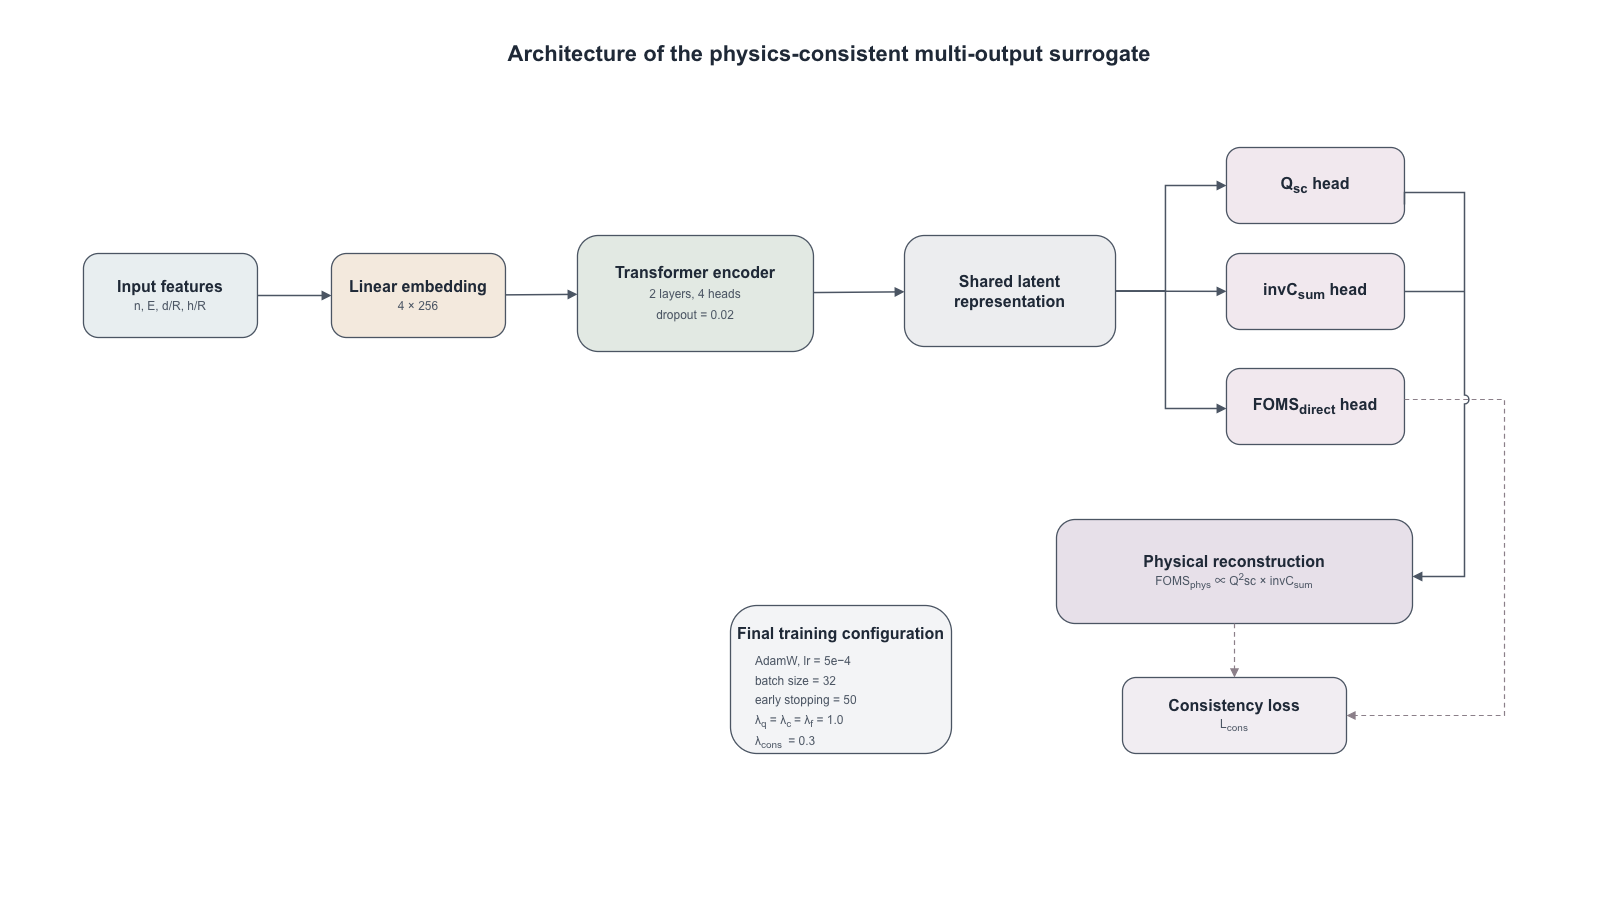

The diagram above was exported from draw.io. Its source (the exported page's mxGraphModel, read from the mxfile embedded in the PNG):
<mxGraphModel dx="1520" dy="991" grid="0" gridSize="8" guides="1" tooltips="1" connect="1" arrows="1" fold="1" page="1" pageScale="1" pageWidth="1600" pageHeight="900" background="#FFFFFF" math="1" shadow="0">
  <root>
    <mxCell id="0" />
    <mxCell id="1" parent="0" />
    <mxCell id="2" parent="1" style="rounded=0;html=1;whiteSpace=wrap;fillColor=none;strokeColor=none;fontColor=#1F2937;fontSize=22;fontStyle=1;fontFamily=Arial;verticalAlign=middle;align=center;strokeWidth=0;" value="Architecture of the physics-consistent multi-output surrogate" vertex="1">
      <mxGeometry height="44" width="1240" x="208.97" y="32" as="geometry" />
    </mxCell>
    <mxCell id="6" parent="1" style="rounded=1;arcSize=18;html=1;whiteSpace=wrap;strokeColor=#4B5563;strokeWidth=1.3;fontColor=#1F2937;fontFamily=Arial, Helvetica, sans-serif;verticalAlign=middle;align=center;spacing=6;fillColor=#E8EEF0;fontSize=15;shadow=0;" value="&lt;b&gt;&lt;font style=&quot;font-size: 16px;&quot;&gt;Input features&lt;/font&gt;&lt;/b&gt;&lt;br&gt;&lt;span style=&quot;font-size: 12px;&quot;&gt;&lt;font style=&quot;color: light-dark(rgb(75, 85, 99), rgb(157, 166, 178));&quot;&gt;n, E, d/R, h/R&lt;/font&gt;&lt;/span&gt;" vertex="1">
      <mxGeometry height="84" width="174" x="82.97" y="253" as="geometry" />
    </mxCell>
    <mxCell id="8" parent="1" style="rounded=1;arcSize=18;html=1;whiteSpace=wrap;strokeColor=#4B5563;strokeWidth=1.3;fontColor=#1F2937;fontFamily=Arial, Helvetica, sans-serif;verticalAlign=middle;align=center;spacing=6;fillColor=#F3E9DD;fontSize=15;shadow=0;" value="&lt;b&gt;&lt;font style=&quot;font-size: 16px;&quot;&gt;Linear embedding&lt;/font&gt;&lt;/b&gt;&lt;br&gt;&lt;span style=&quot;font-size: 12px;&quot;&gt;&lt;font style=&quot;color: light-dark(rgb(75, 85, 99), rgb(157, 166, 178));&quot;&gt;4 × 256&lt;/font&gt;&lt;/span&gt;" vertex="1">
      <mxGeometry height="84" width="174" x="330.97" y="253" as="geometry" />
    </mxCell>
    <mxCell id="10" parent="1" style="rounded=1;arcSize=18;html=1;whiteSpace=wrap;strokeColor=#4B5563;strokeWidth=1.3;fontColor=#1F2937;fontFamily=Arial, Helvetica, sans-serif;verticalAlign=middle;align=center;spacing=6;fillColor=#E2E9E3;fontSize=17;shadow=0;" value="&lt;b&gt;&lt;font style=&quot;font-size: 16px;&quot;&gt;Transformer encoder&lt;/font&gt;&lt;/b&gt;&lt;br&gt;&lt;font style=&quot;font-size: 12px; color: light-dark(rgb(75, 85, 99), rgb(237, 237, 237));&quot;&gt;&lt;font style=&quot;&quot;&gt;2 layers, 4 heads&lt;br&gt;&lt;/font&gt;dropout = 0.02&lt;/font&gt;" vertex="1">
      <mxGeometry height="116" width="236" x="576.97" y="235" as="geometry" />
    </mxCell>
    <mxCell id="12" parent="1" style="rounded=1;arcSize=18;html=1;whiteSpace=wrap;strokeColor=#4B5563;strokeWidth=1.3;fontColor=#1F2937;fontFamily=Arial, Helvetica, sans-serif;verticalAlign=middle;align=center;spacing=6;fillColor=#ECEDEF;fontSize=15;shadow=0;" value="&lt;b&gt;&lt;font style=&quot;font-size: 16px;&quot;&gt;Shared latent&lt;br&gt;representation&lt;/font&gt;&lt;/b&gt;" vertex="1">
      <mxGeometry height="111" width="211.03" x="904" y="235" as="geometry" />
    </mxCell>
    <mxCell id="13" parent="1" style="rounded=1;arcSize=18;html=1;whiteSpace=wrap;strokeColor=#4B5563;strokeWidth=1.3;fontColor=#1F2937;fontFamily=Arial, Helvetica, sans-serif;verticalAlign=middle;align=center;spacing=6;fillColor=#F1E8EE;fontSize=16;shadow=0;fontStyle=1" value="Q&lt;sub&gt;sc&lt;/sub&gt; head" vertex="1">
      <mxGeometry height="76" width="178" x="1225.97" y="147" as="geometry" />
    </mxCell>
    <mxCell id="14" parent="1" style="rounded=1;arcSize=18;html=1;whiteSpace=wrap;strokeColor=#4B5563;strokeWidth=1.3;fontColor=#1F2937;fontFamily=Arial, Helvetica, sans-serif;verticalAlign=middle;align=center;spacing=6;fillColor=#F1E8EE;fontSize=16;shadow=0;fontStyle=1" value="invC&lt;sub&gt;sum&lt;/sub&gt; head" vertex="1">
      <mxGeometry height="76" width="178" x="1225.97" y="253" as="geometry" />
    </mxCell>
    <mxCell id="15" parent="1" style="rounded=1;arcSize=18;html=1;whiteSpace=wrap;strokeColor=#4B5563;strokeWidth=1.3;fontColor=#1F2937;fontFamily=Arial, Helvetica, sans-serif;verticalAlign=middle;align=center;spacing=6;fillColor=#F1E8EE;fontSize=16;shadow=0;fontStyle=1" value="FOMS&lt;sub&gt;direct&lt;/sub&gt; head" vertex="1">
      <mxGeometry height="76" width="178" x="1225.97" y="368" as="geometry" />
    </mxCell>
    <mxCell id="16" parent="1" style="rounded=1;arcSize=18;html=1;whiteSpace=wrap;strokeColor=#4B5563;strokeWidth=1.3;fontColor=#1F2937;fontFamily=Arial, Helvetica, sans-serif;verticalAlign=middle;align=center;spacing=6;fillColor=#E7E0E9;fontSize=15;shadow=0;" value="&lt;b&gt;&lt;font style=&quot;font-size: 16px;&quot;&gt;Physical reconstruction&lt;/font&gt;&lt;/b&gt;&lt;br&gt;&lt;span&gt;&lt;font style=&quot;font-size: 12px; color: light-dark(rgb(75, 85, 99), rgb(157, 166, 178));&quot;&gt;FOMS&lt;sub style=&quot;&quot;&gt;phys&lt;/sub&gt; ∝ Q&lt;sup&gt;2&lt;/sup&gt;sc&amp;nbsp;× invC&lt;sub style=&quot;&quot;&gt;sum&lt;/sub&gt;&lt;/font&gt;&lt;/span&gt;" vertex="1">
      <mxGeometry height="104" width="356" x="1056" y="519" as="geometry" />
    </mxCell>
    <mxCell id="18" parent="1" style="rounded=1;arcSize=18;html=1;whiteSpace=wrap;strokeColor=#4B5563;strokeWidth=1.3;fontColor=#1F2937;fontFamily=Arial, Helvetica, sans-serif;verticalAlign=middle;align=center;spacing=6;fillColor=#F1EDF2;fontSize=14;shadow=0;" value="&lt;b&gt;&lt;font style=&quot;font-size: 16px;&quot;&gt;Consistency loss&lt;/font&gt;&lt;/b&gt;&lt;br&gt;&lt;span&gt;&lt;font style=&quot;font-size: 12px; color: light-dark(rgb(75, 85, 99), rgb(157, 166, 178));&quot;&gt;L&lt;sub style=&quot;&quot;&gt;cons&lt;/sub&gt;&lt;/font&gt;&lt;/span&gt;" vertex="1">
      <mxGeometry height="76" width="224" x="1122" y="677" as="geometry" />
    </mxCell>
    <mxCell id="20" parent="1" style="rounded=1;arcSize=18;html=1;whiteSpace=wrap;fillColor=#F3F4F6;strokeColor=#4B5563;strokeWidth=1.3;fontColor=#1F2937;fontSize=13;fontFamily=Arial, Helvetica, sans-serif;verticalAlign=top;align=center;spacingTop=12;shadow=0;" value="&lt;div style=&quot;text-align:center;&quot;&gt;&lt;b&gt;&lt;font style=&quot;font-size: 16px;&quot;&gt;Final training configuration&lt;/font&gt;&lt;/b&gt;&lt;/div&gt;&lt;div style=&quot;text-align: left; line-height: 1.5; margin-top: 8px; padding-left: 18px;&quot;&gt;&lt;font style=&quot;font-size: 12px; color: light-dark(rgb(75, 85, 99), rgb(157, 166, 178));&quot;&gt;AdamW, lr = 5e−4&lt;br&gt;batch size = 32&lt;br&gt;early stopping = 50&lt;br&gt;λ&lt;sub&gt;q&lt;/sub&gt; = λ&lt;sub&gt;c &lt;/sub&gt;= λ&lt;sub&gt;f&lt;/sub&gt; = 1.0&lt;br&gt;λ&lt;sub&gt;cons&amp;nbsp;&lt;/sub&gt; = 0.3&lt;/font&gt;&lt;/div&gt;" vertex="1">
      <mxGeometry height="148" width="221" x="730" y="605" as="geometry" />
    </mxCell>
    <mxCell id="e1" edge="1" parent="1" source="6" style="rounded=0;orthogonalLoop=1;jettySize=12;html=1;strokeColor=#4B5563;strokeWidth=1.5;endArrow=block;endFill=1;jumpStyle=arc;jumpSize=8;" target="8">
      <mxGeometry relative="1" as="geometry" />
    </mxCell>
    <mxCell id="e2" edge="1" parent="1" source="8" style="rounded=0;orthogonalLoop=1;jettySize=12;html=1;strokeColor=#4B5563;strokeWidth=1.5;endArrow=block;endFill=1;jumpStyle=arc;jumpSize=8;" target="10">
      <mxGeometry relative="1" as="geometry" />
    </mxCell>
    <mxCell id="e3" edge="1" parent="1" source="10" style="rounded=0;orthogonalLoop=1;jettySize=12;html=1;strokeColor=#4B5563;strokeWidth=1.5;endArrow=block;endFill=1;jumpStyle=arc;jumpSize=8;" target="12">
      <mxGeometry relative="1" as="geometry" />
    </mxCell>
    <mxCell id="e9" edge="1" parent="1" source="15" style="edgeStyle=orthogonalEdgeStyle;rounded=0;orthogonalLoop=1;jettySize=12;html=1;strokeColor=#8B7F89;strokeWidth=1.2;endArrow=block;endFill=1;dashed=1;dashPattern=4 3;jumpStyle=arc;jumpSize=8;" target="18">
      <mxGeometry relative="1" as="geometry">
        <Array as="points">
          <mxPoint x="1504" y="399" />
          <mxPoint x="1504" y="715" />
        </Array>
      </mxGeometry>
    </mxCell>
    <mxCell id="e10" edge="1" parent="1" source="16" style="rounded=0;orthogonalLoop=1;jettySize=12;html=1;strokeColor=#8B7F89;strokeWidth=1.2;endArrow=block;endFill=1;dashed=1;dashPattern=4 3;jumpStyle=arc;jumpSize=8;" target="18">
      <mxGeometry relative="1" as="geometry" />
    </mxCell>
    <mxCell id="e8" edge="1" parent="1" source="13" style="rounded=0;orthogonalLoop=1;jettySize=12;html=1;strokeColor=#4B5563;strokeWidth=1.5;endArrow=block;endFill=1;jumpStyle=arc;jumpSize=8;miterlimit=3;elbow=vertical;edgeStyle=orthogonalEdgeStyle;exitX=1;exitY=0.75;exitDx=0;exitDy=0;" target="16">
      <mxGeometry relative="1" as="geometry">
        <Array as="points">
          <mxPoint x="1404" y="192" />
          <mxPoint x="1464" y="192" />
          <mxPoint x="1464" y="576" />
        </Array>
        <mxPoint x="1408" y="204" as="sourcePoint" />
        <mxPoint x="1412" y="545" as="targetPoint" />
      </mxGeometry>
    </mxCell>
    <mxCell id="e4" edge="1" parent="1" source="12" style="edgeStyle=orthogonalEdgeStyle;rounded=0;orthogonalLoop=1;jettySize=12;html=1;strokeColor=#4B5563;strokeWidth=1.5;endArrow=block;endFill=1;jumpStyle=arc;jumpSize=8;" target="13">
      <mxGeometry relative="1" as="geometry">
        <Array as="points">
          <mxPoint x="1164.97" y="290" />
          <mxPoint x="1164.97" y="185" />
        </Array>
      </mxGeometry>
    </mxCell>
    <mxCell id="e5" edge="1" parent="1" source="12" style="rounded=0;orthogonalLoop=1;jettySize=12;html=1;strokeColor=#4B5563;strokeWidth=1.5;endArrow=block;endFill=1;jumpStyle=arc;jumpSize=8;" target="14">
      <mxGeometry relative="1" as="geometry" />
    </mxCell>
    <mxCell id="e6" edge="1" parent="1" source="12" style="edgeStyle=orthogonalEdgeStyle;rounded=0;orthogonalLoop=1;jettySize=12;html=1;strokeColor=#4B5563;strokeWidth=1.5;endArrow=block;endFill=1;jumpStyle=arc;jumpSize=8;" target="15">
      <mxGeometry relative="1" as="geometry">
        <Array as="points">
          <mxPoint x="1164.97" y="290" />
          <mxPoint x="1164.97" y="408" />
        </Array>
      </mxGeometry>
    </mxCell>
    <mxCell id="IPnGhJX1djJ1X00K3NXJ-26" edge="1" parent="1" source="14" style="endArrow=none;html=1;rounded=0;exitX=1;exitY=0.5;exitDx=0;exitDy=0;strokeWidth=1.5;strokeColor=light-dark(#4b5563, #ededed);edgeStyle=orthogonalEdgeStyle;" value="">
      <mxGeometry height="50" relative="1" width="50" as="geometry">
        <mxPoint x="1403.9699999999998" y="304" as="sourcePoint" />
        <mxPoint x="1464" y="291" as="targetPoint" />
      </mxGeometry>
    </mxCell>
  </root>
</mxGraphModel>